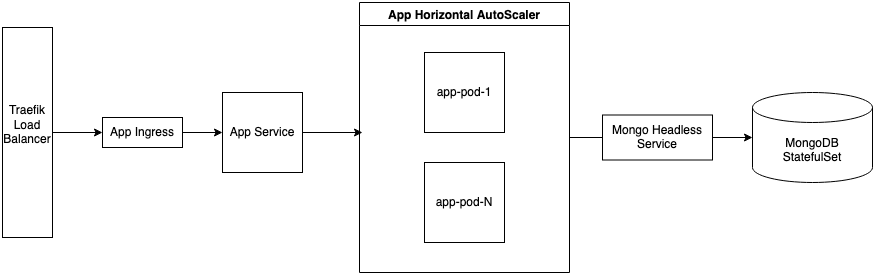

The diagram above was exported from draw.io. Its source (the exported page's mxGraphModel, read from the mxfile embedded in the PNG):
<mxGraphModel dx="1426" dy="792" grid="1" gridSize="10" guides="1" tooltips="1" connect="1" arrows="1" fold="1" page="1" pageScale="1.5" pageWidth="1169" pageHeight="826" background="none" math="0" shadow="0">
  <root>
    <mxCell id="0" style=";html=1;" />
    <mxCell id="1" style=";html=1;" parent="0" />
    <mxCell id="zlrY3KZY8Ozp64bpNa5o-1" value="&lt;div&gt;MongoDB &lt;br&gt;&lt;/div&gt;&lt;div&gt;StatefulSet&lt;/div&gt;" style="shape=cylinder3;whiteSpace=wrap;html=1;boundedLbl=1;backgroundOutline=1;size=15;" vertex="1" parent="1">
      <mxGeometry x="1270" y="440" width="120" height="90" as="geometry" />
    </mxCell>
    <mxCell id="zlrY3KZY8Ozp64bpNa5o-7" style="edgeStyle=orthogonalEdgeStyle;rounded=0;orthogonalLoop=1;jettySize=auto;html=1;exitX=1;exitY=0.5;exitDx=0;exitDy=0;startArrow=none;" edge="1" parent="1" source="zlrY3KZY8Ozp64bpNa5o-8" target="zlrY3KZY8Ozp64bpNa5o-1">
      <mxGeometry relative="1" as="geometry" />
    </mxCell>
    <mxCell id="zlrY3KZY8Ozp64bpNa5o-4" value="App Horizontal AutoScaler" style="swimlane;" vertex="1" parent="1">
      <mxGeometry x="877" y="350" width="210" height="270" as="geometry" />
    </mxCell>
    <mxCell id="zlrY3KZY8Ozp64bpNa5o-2" value="app-pod-1" style="whiteSpace=wrap;html=1;aspect=fixed;" vertex="1" parent="zlrY3KZY8Ozp64bpNa5o-4">
      <mxGeometry x="65" y="50" width="80" height="80" as="geometry" />
    </mxCell>
    <mxCell id="zlrY3KZY8Ozp64bpNa5o-3" value="&lt;div&gt;app-pod-N&lt;/div&gt;" style="whiteSpace=wrap;html=1;aspect=fixed;" vertex="1" parent="zlrY3KZY8Ozp64bpNa5o-4">
      <mxGeometry x="65" y="160" width="80" height="80" as="geometry" />
    </mxCell>
    <mxCell id="zlrY3KZY8Ozp64bpNa5o-10" style="edgeStyle=orthogonalEdgeStyle;rounded=0;orthogonalLoop=1;jettySize=auto;html=1;" edge="1" parent="1" source="zlrY3KZY8Ozp64bpNa5o-6">
      <mxGeometry relative="1" as="geometry">
        <mxPoint x="880" y="480" as="targetPoint" />
      </mxGeometry>
    </mxCell>
    <mxCell id="zlrY3KZY8Ozp64bpNa5o-6" value="App Service" style="whiteSpace=wrap;html=1;aspect=fixed;" vertex="1" parent="1">
      <mxGeometry x="740" y="440" width="80" height="80" as="geometry" />
    </mxCell>
    <mxCell id="zlrY3KZY8Ozp64bpNa5o-8" value="Mongo Headless Service" style="rounded=0;whiteSpace=wrap;html=1;" vertex="1" parent="1">
      <mxGeometry x="1120" y="462.5" width="110" height="45" as="geometry" />
    </mxCell>
    <mxCell id="zlrY3KZY8Ozp64bpNa5o-9" value="" style="edgeStyle=orthogonalEdgeStyle;rounded=0;orthogonalLoop=1;jettySize=auto;html=1;exitX=1;exitY=0.5;exitDx=0;exitDy=0;endArrow=none;" edge="1" parent="1" source="zlrY3KZY8Ozp64bpNa5o-4" target="zlrY3KZY8Ozp64bpNa5o-8">
      <mxGeometry relative="1" as="geometry">
        <mxPoint x="1087" y="485" as="sourcePoint" />
        <mxPoint x="1270" y="485" as="targetPoint" />
      </mxGeometry>
    </mxCell>
    <mxCell id="zlrY3KZY8Ozp64bpNa5o-12" style="edgeStyle=orthogonalEdgeStyle;rounded=0;orthogonalLoop=1;jettySize=auto;html=1;startArrow=none;" edge="1" parent="1" source="zlrY3KZY8Ozp64bpNa5o-14" target="zlrY3KZY8Ozp64bpNa5o-6">
      <mxGeometry relative="1" as="geometry" />
    </mxCell>
    <mxCell id="zlrY3KZY8Ozp64bpNa5o-16" style="edgeStyle=orthogonalEdgeStyle;rounded=0;orthogonalLoop=1;jettySize=auto;html=1;entryX=0;entryY=0.5;entryDx=0;entryDy=0;" edge="1" parent="1" source="zlrY3KZY8Ozp64bpNa5o-11" target="zlrY3KZY8Ozp64bpNa5o-14">
      <mxGeometry relative="1" as="geometry" />
    </mxCell>
    <mxCell id="zlrY3KZY8Ozp64bpNa5o-11" value="&lt;div&gt;Traefik&lt;/div&gt;&lt;div&gt;Load&lt;/div&gt;&lt;div&gt;Balancer&lt;/div&gt;&lt;div&gt;&lt;br&gt;&lt;/div&gt;" style="rounded=0;whiteSpace=wrap;html=1;rotation=0;direction=south;" vertex="1" parent="1">
      <mxGeometry x="520" y="375" width="50" height="210" as="geometry" />
    </mxCell>
    <mxCell id="zlrY3KZY8Ozp64bpNa5o-14" value="App Ingress" style="rounded=0;whiteSpace=wrap;html=1;" vertex="1" parent="1">
      <mxGeometry x="620" y="465" width="80" height="30" as="geometry" />
    </mxCell>
  </root>
</mxGraphModel>